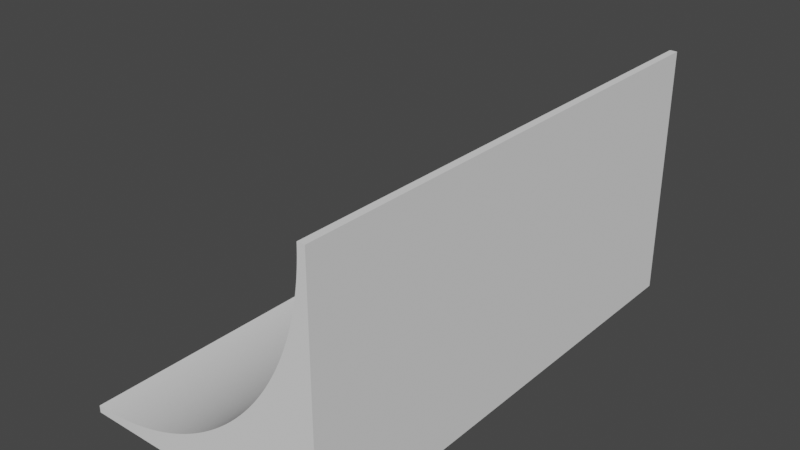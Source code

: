 # Source: QuarterPipe.blend  (saved by Blender 2.92.15; exported with 4.5.12 LTS)
import bpy
from mathutils import Matrix  # noqa: F401  (used for matrix-valued properties, if any)

bpy.ops.wm.read_factory_settings(use_empty=True)
scene = bpy.context.scene
scene.name = 'Scene'

# ---- collections
col_collection = bpy.data.collections.new('Collection'); scene.collection.children.link(col_collection)

# ---- world
world_world = bpy.data.worlds.new('World'); scene.world = world_world
world_world.use_nodes = True; world_world.node_tree.nodes.clear()
_N = world_world.node_tree.nodes; _L = world_world.node_tree.links
n0 = _N.new('ShaderNodeOutputWorld'); n0.name = 'World Output'; n0.location = (300, 300)
n1 = _N.new('ShaderNodeBackground'); n1.name = 'Background'; n1.location = (10, 300)
n1.inputs[0].default_value = (0.05088, 0.05088, 0.05088, 1.0)
_L.new(n1.outputs[0], n0.inputs[0])
n0.is_active_output = True
world_world.color = (0.05088, 0.05088, 0.05088)
world_world.use_sun_shadow = False
world_world.sun_shadow_jitter_overblur = 0.0

# ---- meshes
me_cylinder_001 = bpy.data.meshes.new('Cylinder.001')
me_cylinder_001.from_pydata([(1.029, -0.01227, 1.0), (1.029, -0.01227, -1.0), (0.9999, -0.01227, -1.0), (0.9999, -0.01227, 1.0), (0.9997, -0.02454, -1.0), (0.9997, -0.02454, 1.0), (0.9993, -0.03681, -1.0), (0.9993, -0.03681, 1.0), (0.9988, -0.04907, -1.0), (0.9988, -0.04907, 1.0), (0.9981, -0.06132, -1.0), (0.9981, -0.06132, 1.0), (0.9973, -0.07357, -1.0), (0.9973, -0.07357, 1.0), (0.9963, -0.0858, -1.0), (0.9963, -0.0858, 1.0), (0.9952, -0.09802, -1.0), (0.9952, -0.09802, 1.0), (0.9939, -0.1102, -1.0), (0.9939, -0.1102, 1.0), (0.9925, -0.1224, -1.0), (0.9925, -0.1224, 1.0), (0.9909, -0.1346, -1.0), (0.9909, -0.1346, 1.0), (0.9892, -0.1467, -1.0), (0.9892, -0.1467, 1.0), (0.9873, -0.1589, -1.0), (0.9873, -0.1589, 1.0), (0.9853, -0.171, -1.0), (0.9853, -0.171, 1.0), (0.9831, -0.183, -1.0), (0.9831, -0.183, 1.0), (0.9808, -0.1951, -1.0), (0.9808, -0.1951, 1.0), (0.9783, -0.2071, -1.0), (0.9783, -0.2071, 1.0), (0.9757, -0.2191, -1.0), (0.9757, -0.2191, 1.0), (0.9729, -0.2311, -1.0), (0.9729, -0.2311, 1.0), (0.97, -0.243, -1.0), (0.97, -0.243, 1.0), (0.967, -0.2549, -1.0), (0.967, -0.2549, 1.0), (0.9638, -0.2667, -1.0), (0.9638, -0.2667, 1.0), (0.9604, -0.2785, -1.0), (0.9604, -0.2785, 1.0), (0.9569, -0.2903, -1.0), (0.9569, -0.2903, 1.0), (0.9533, -0.302, -1.0), (0.9533, -0.302, 1.0), (0.9495, -0.3137, -1.0), (0.9495, -0.3137, 1.0), (0.9456, -0.3253, -1.0), (0.9456, -0.3253, 1.0), (0.9415, -0.3369, -1.0), (0.9415, -0.3369, 1.0), (0.9373, -0.3484, -1.0), (0.9373, -0.3484, 1.0), (0.933, -0.3599, -1.0), (0.933, -0.3599, 1.0), (0.9285, -0.3713, -1.0), (0.9285, -0.3713, 1.0), (0.9239, -0.3827, -1.0), (0.9239, -0.3827, 1.0), (0.9191, -0.394, -1.0), (0.9191, -0.394, 1.0), (0.9142, -0.4052, -1.0), (0.9142, -0.4052, 1.0), (0.9092, -0.4164, -1.0), (0.9092, -0.4164, 1.0), (0.904, -0.4276, -1.0), (0.904, -0.4276, 1.0), (0.8987, -0.4386, -1.0), (0.8987, -0.4386, 1.0), (0.8932, -0.4496, -1.0), (0.8932, -0.4496, 1.0), (0.8876, -0.4605, -1.0), (0.8876, -0.4605, 1.0), (0.8819, -0.4714, -1.0), (0.8819, -0.4714, 1.0), (0.8761, -0.4822, -1.0), (0.8761, -0.4822, 1.0), (0.8701, -0.4929, -1.0), (0.8701, -0.4929, 1.0), (0.864, -0.5035, -1.0), (0.864, -0.5035, 1.0), (0.8577, -0.5141, -1.0), (0.8577, -0.5141, 1.0), (0.8514, -0.5246, -1.0), (0.8514, -0.5246, 1.0), (0.8449, -0.535, -1.0), (0.8449, -0.535, 1.0), (0.8382, -0.5453, -1.0), (0.8382, -0.5453, 1.0), (0.8315, -0.5556, -1.0), (0.8315, -0.5556, 1.0), (0.8246, -0.5657, -1.0), (0.8246, -0.5657, 1.0), (0.8176, -0.5758, -1.0), (0.8176, -0.5758, 1.0), (0.8105, -0.5858, -1.0), (0.8105, -0.5858, 1.0), (0.8032, -0.5957, -1.0), (0.8032, -0.5957, 1.0), (0.7958, -0.6055, -1.0), (0.7958, -0.6055, 1.0), (0.7883, -0.6152, -1.0), (0.7883, -0.6152, 1.0), (0.7807, -0.6249, -1.0), (0.7807, -0.6249, 1.0), (0.773, -0.6344, -1.0), (0.773, -0.6344, 1.0), (0.7652, -0.6438, -1.0), (0.7652, -0.6438, 1.0), (0.7572, -0.6532, -1.0), (0.7572, -0.6532, 1.0), (0.7491, -0.6624, -1.0), (0.7491, -0.6624, 1.0), (0.7409, -0.6716, -1.0), (0.7409, -0.6716, 1.0), (0.7327, -0.6806, -1.0), (0.7327, -0.6806, 1.0), (0.7242, -0.6895, -1.0), (0.7242, -0.6895, 1.0), (0.7157, -0.6984, -1.0), (0.7157, -0.6984, 1.0), (0.7071, -0.7071, -1.0), (0.7071, -0.7071, 1.0), (0.6984, -0.7157, -1.0), (0.6984, -0.7157, 1.0), (0.6895, -0.7242, -1.0), (0.6895, -0.7242, 1.0), (0.6806, -0.7327, -1.0), (0.6806, -0.7327, 1.0), (0.6716, -0.741, -1.0), (0.6716, -0.741, 1.0), (0.6624, -0.7491, -1.0), (0.6624, -0.7491, 1.0), (0.6532, -0.7572, -1.0), (0.6532, -0.7572, 1.0), (0.6438, -0.7652, -1.0), (0.6438, -0.7652, 1.0), (0.6344, -0.773, -1.0), (0.6344, -0.773, 1.0), (0.6249, -0.7807, -1.0), (0.6249, -0.7807, 1.0), (0.6152, -0.7883, -1.0), (0.6152, -0.7883, 1.0), (0.6055, -0.7958, -1.0), (0.6055, -0.7958, 1.0), (0.5957, -0.8032, -1.0), (0.5957, -0.8032, 1.0), (0.5858, -0.8105, -1.0), (0.5858, -0.8105, 1.0), (0.5758, -0.8176, -1.0), (0.5758, -0.8176, 1.0), (0.5657, -0.8246, -1.0), (0.5657, -0.8246, 1.0), (0.5556, -0.8315, -1.0), (0.5556, -0.8315, 1.0), (0.5453, -0.8382, -1.0), (0.5453, -0.8382, 1.0), (0.535, -0.8449, -1.0), (0.535, -0.8449, 1.0), (0.5246, -0.8514, -1.0), (0.5246, -0.8514, 1.0), (0.5141, -0.8577, -1.0), (0.5141, -0.8577, 1.0), (0.5035, -0.864, -1.0), (0.5035, -0.864, 1.0), (0.4929, -0.8701, -1.0), (0.4929, -0.8701, 1.0), (0.4822, -0.8761, -1.0), (0.4822, -0.8761, 1.0), (0.4714, -0.8819, -1.0), (0.4714, -0.8819, 1.0), (0.4605, -0.8876, -1.0), (0.4605, -0.8876, 1.0), (0.4496, -0.8932, -1.0), (0.4496, -0.8932, 1.0), (0.4386, -0.8987, -1.0), (0.4386, -0.8987, 1.0), (0.4276, -0.904, -1.0), (0.4276, -0.904, 1.0), (0.4164, -0.9092, -1.0), (0.4164, -0.9092, 1.0), (0.4052, -0.9142, -1.0), (0.4052, -0.9142, 1.0), (0.394, -0.9191, -1.0), (0.394, -0.9191, 1.0), (0.3827, -0.9239, -1.0), (0.3827, -0.9239, 1.0), (0.3713, -0.9285, -1.0), (0.3713, -0.9285, 1.0), (0.3599, -0.933, -1.0), (0.3599, -0.933, 1.0), (0.3484, -0.9373, -1.0), (0.3484, -0.9373, 1.0), (0.3369, -0.9415, -1.0), (0.3369, -0.9415, 1.0), (0.3253, -0.9456, -1.0), (0.3253, -0.9456, 1.0), (0.3137, -0.9495, -1.0), (0.3137, -0.9495, 1.0), (0.302, -0.9533, -1.0), (0.302, -0.9533, 1.0), (0.2903, -0.9569, -1.0), (0.2903, -0.9569, 1.0), (0.2785, -0.9604, -1.0), (0.2785, -0.9604, 1.0), (0.2667, -0.9638, -1.0), (0.2667, -0.9638, 1.0), (0.2549, -0.967, -1.0), (0.2549, -0.967, 1.0), (0.243, -0.97, -1.0), (0.243, -0.97, 1.0), (0.2311, -0.9729, -1.0), (0.2311, -0.9729, 1.0), (0.2191, -0.9757, -1.0), (0.2191, -0.9757, 1.0), (0.2071, -0.9783, -1.0), (0.2071, -0.9783, 1.0), (0.1951, -0.9808, -1.0), (0.1951, -0.9808, 1.0), (0.183, -0.9831, -1.0), (0.183, -0.9831, 1.0), (0.171, -0.9853, -1.0), (0.171, -0.9853, 1.0), (0.1589, -0.9873, -1.0), (0.1589, -0.9873, 1.0), (0.1467, -0.9892, -1.0), (0.1467, -0.9892, 1.0), (0.1346, -0.9909, -1.0), (0.1346, -0.9909, 1.0), (0.1224, -0.9925, -1.0), (0.1224, -0.9925, 1.0), (0.1102, -0.9939, -1.0), (0.1102, -0.9939, 1.0), (0.09801, -0.9952, -1.0), (0.09801, -0.9952, 1.0), (0.08579, -0.9963, -1.0), (0.08579, -0.9963, 1.0), (0.07356, -0.9973, -1.0), (0.07356, -0.9973, 1.0), (0.06132, -0.9981, -1.0), (0.06132, -0.9981, 1.0), (0.04906, -0.9988, -1.0), (0.04906, -0.9988, 1.0), (0.0368, -0.9993, -1.0), (0.0368, -0.9993, 1.0), (0.02454, -0.9997, -1.0), (0.02454, -0.9997, 1.0), (0.01227, -0.9999, -1.0), (0.01227, -0.9999, 1.0), (-5.094e-06, -1.0, -1.0), (-5.094e-06, -1.0, 1.0), (-0.01228, -0.9999, -1.0), (-0.01228, -0.9999, 1.0), (-0.01228, -1.029, -1.0), (1.029, -1.028, 1.0), (1.029, -1.028, -1.0), (-0.01228, -1.029, 1.0)], [], [(3, 0, 1, 2), (2, 4, 5, 3), (4, 6, 7, 5), (6, 8, 9, 7), (8, 10, 11, 9), (10, 12, 13, 11), (12, 14, 15, 13), (14, 16, 17, 15), (16, 18, 19, 17), (18, 20, 21, 19), (20, 22, 23, 21), (22, 24, 25, 23), (24, 26, 27, 25), (26, 28, 29, 27), (28, 30, 31, 29), (30, 32, 33, 31), (32, 34, 35, 33), (34, 36, 37, 35), (36, 38, 39, 37), (38, 40, 41, 39), (40, 42, 43, 41), (42, 44, 45, 43), (44, 46, 47, 45), (46, 48, 49, 47), (48, 50, 51, 49), (50, 52, 53, 51), (52, 54, 55, 53), (54, 56, 57, 55), (56, 58, 59, 57), (58, 60, 61, 59), (60, 62, 63, 61), (62, 64, 65, 63), (64, 66, 67, 65), (66, 68, 69, 67), (68, 70, 71, 69), (70, 72, 73, 71), (72, 74, 75, 73), (74, 76, 77, 75), (76, 78, 79, 77), (78, 80, 81, 79), (80, 82, 83, 81), (82, 84, 85, 83), (84, 86, 87, 85), (86, 88, 89, 87), (88, 90, 91, 89), (90, 92, 93, 91), (92, 94, 95, 93), (94, 96, 97, 95), (96, 98, 99, 97), (98, 100, 101, 99), (100, 102, 103, 101), (102, 104, 105, 103), (104, 106, 107, 105), (106, 108, 109, 107), (108, 110, 111, 109), (110, 112, 113, 111), (112, 114, 115, 113), (114, 116, 117, 115), (116, 118, 119, 117), (118, 120, 121, 119), (120, 122, 123, 121), (122, 124, 125, 123), (124, 126, 127, 125), (126, 128, 129, 127), (128, 130, 131, 129), (130, 132, 133, 131), (132, 134, 135, 133), (134, 136, 137, 135), (136, 138, 139, 137), (138, 140, 141, 139), (140, 142, 143, 141), (142, 144, 145, 143), (144, 146, 147, 145), (146, 148, 149, 147), (148, 150, 151, 149), (150, 152, 153, 151), (152, 154, 155, 153), (154, 156, 157, 155), (156, 158, 159, 157), (158, 160, 161, 159), (160, 162, 163, 161), (162, 164, 165, 163), (164, 166, 167, 165), (166, 168, 169, 167), (168, 170, 171, 169), (170, 172, 173, 171), (172, 174, 175, 173), (174, 176, 177, 175), (176, 178, 179, 177), (178, 180, 181, 179), (180, 182, 183, 181), (182, 184, 185, 183), (184, 186, 187, 185), (186, 188, 189, 187), (188, 190, 191, 189), (190, 192, 193, 191), (192, 194, 195, 193), (194, 196, 197, 195), (196, 198, 199, 197), (198, 200, 201, 199), (200, 202, 203, 201), (202, 204, 205, 203), (204, 206, 207, 205), (206, 208, 209, 207), (208, 210, 211, 209), (210, 212, 213, 211), (212, 214, 215, 213), (214, 216, 217, 215), (216, 218, 219, 217), (218, 220, 221, 219), (220, 222, 223, 221), (222, 224, 225, 223), (224, 226, 227, 225), (226, 228, 229, 227), (228, 230, 231, 229), (230, 232, 233, 231), (232, 234, 235, 233), (234, 236, 237, 235), (236, 238, 239, 237), (238, 240, 241, 239), (240, 242, 243, 241), (242, 244, 245, 243), (244, 246, 247, 245), (246, 248, 249, 247), (248, 250, 251, 249), (250, 252, 253, 251), (252, 254, 255, 253), (254, 256, 257, 255), (256, 258, 259, 257), (0, 261, 262, 1), (258, 260, 263, 259), (260, 262, 261, 263), (3, 5, 7, 9, 11, 13, 15, 17, 19, 21, 23, 25, 27, 29, 31, 33, 35, 37, 39, 41, 43, 45, 47, 49, 51, 53, 55, 57, 59, 61, 63, 65, 67, 69, 71, 73, 75, 77, 79, 81, 83, 85, 87, 89, 91, 93, 95, 97, 99, 101, 103, 105, 107, 109, 111, 113, 115, 117, 119, 121, 123, 125, 127, 129, 131, 133, 135, 137, 139, 141, 143, 145, 147, 149, 151, 153, 155, 157, 159, 161, 163, 165, 167, 169, 171, 173, 175, 177, 179, 181, 183, 185, 187, 189, 191, 193, 195, 197, 199, 201, 203, 205, 207, 209, 211, 213, 215, 217, 219, 221, 223, 225, 227, 229, 231, 233, 235, 237, 239, 241, 243, 245, 247, 249, 251, 253, 255, 257, 259, 263, 261, 0), (1, 262, 260, 258, 256, 254, 252, 250, 248, 246, 244, 242, 240, 238, 236, 234, 232, 230, 228, 226, 224, 222, 220, 218, 216, 214, 212, 210, 208, 206, 204, 202, 200, 198, 196, 194, 192, 190, 188, 186, 184, 182, 180, 178, 176, 174, 172, 170, 168, 166, 164, 162, 160, 158, 156, 154, 152, 150, 148, 146, 144, 142, 140, 138, 136, 134, 132, 130, 128, 126, 124, 122, 120, 118, 116, 114, 112, 110, 108, 106, 104, 102, 100, 98, 96, 94, 92, 90, 88, 86, 84, 82, 80, 78, 76, 74, 72, 70, 68, 66, 64, 62, 60, 58, 56, 54, 52, 50, 48, 46, 44, 42, 40, 38, 36, 34, 32, 30, 28, 26, 24, 22, 20, 18, 16, 14, 12, 10, 8, 6, 4, 2)])
_uv = me_cylinder_001.uv_layers.new(name='UVMap')
_uv.uv.foreach_set('vector', [0.748, 1.0, 0.748, 1.0, 0.748, 0.5, 0.748, 0.5, 0.748, 0.5, 0.7461, 0.5, 0.7461, 1.0, 0.748, 1.0, 0.7461, 0.5, 0.7441, 0.5, 0.7441, 1.0, 0.7461, 1.0, 0.7441, 0.5, 0.7422, 0.5, 0.7422, 1.0, 0.7441, 1.0, 0.7422, 0.5, 0.7402, 0.5, 0.7402, 1.0, 0.7422, 1.0, 0.7402, 0.5, 0.7383, 0.5, 0.7383, 1.0, 0.7402, 1.0, 0.7383, 0.5, 0.7363, 0.5, 0.7363, 1.0, 0.7383, 1.0, 0.7363, 0.5, 0.7344, 0.5, 0.7344, 1.0, 0.7363, 1.0, 0.7344, 0.5, 0.7324, 0.5, 0.7324, 1.0, 0.7344, 1.0, 0.7324, 0.5, 0.7305, 0.5, 0.7305, 1.0, 0.7324, 1.0, 0.7305, 0.5, 0.7285, 0.5, 0.7285, 1.0, 0.7305, 1.0, 0.7285, 0.5, 0.7266, 0.5, 0.7266, 1.0, 0.7285, 1.0, 0.7266, 0.5, 0.7246, 0.5, 0.7246, 1.0, 0.7266, 1.0, 0.7246, 0.5, 0.7227, 0.5, 0.7227, 1.0, 0.7246, 1.0, 0.7227, 0.5, 0.7207, 0.5, 0.7207, 1.0, 0.7227, 1.0, 0.7207, 0.5, 0.7188, 0.5, 0.7188, 1.0, 0.7207, 1.0, 0.7188, 0.5, 0.7168, 0.5, 0.7168, 1.0, 0.7188, 1.0, 0.7168, 0.5, 0.7148, 0.5, 0.7148, 1.0, 0.7168, 1.0, 0.7148, 0.5, 0.7129, 0.5, 0.7129, 1.0, 0.7148, 1.0, 0.7129, 0.5, 0.7109, 0.5, 0.7109, 1.0, 0.7129, 1.0, 0.7109, 0.5, 0.709, 0.5, 0.709, 1.0, 0.7109, 1.0, 0.709, 0.5, 0.707, 0.5, 0.707, 1.0, 0.709, 1.0, 0.707, 0.5, 0.7051, 0.5, 0.7051, 1.0, 0.707, 1.0, 0.7051, 0.5, 0.7031, 0.5, 0.7031, 1.0, 0.7051, 1.0, 0.7031, 0.5, 0.7012, 0.5, 0.7012, 1.0, 0.7031, 1.0, 0.7012, 0.5, 0.6992, 0.5, 0.6992, 1.0, 0.7012, 1.0, 0.6992, 0.5, 0.6973, 0.5, 0.6973, 1.0, 0.6992, 1.0, 0.6973, 0.5, 0.6953, 0.5, 0.6953, 1.0, 0.6973, 1.0, 0.6953, 0.5, 0.6934, 0.5, 0.6934, 1.0, 0.6953, 1.0, 0.6934, 0.5, 0.6914, 0.5, 0.6914, 1.0, 0.6934, 1.0, 0.6914, 0.5, 0.6895, 0.5, 0.6895, 1.0, 0.6914, 1.0, 0.6895, 0.5, 0.6875, 0.5, 0.6875, 1.0, 0.6895, 1.0, 0.6875, 0.5, 0.6855, 0.5, 0.6855, 1.0, 0.6875, 1.0, 0.6855, 0.5, 0.6836, 0.5, 0.6836, 1.0, 0.6855, 1.0, 0.6836, 0.5, 0.6816, 0.5, 0.6816, 1.0, 0.6836, 1.0, 0.6816, 0.5, 0.6797, 0.5, 0.6797, 1.0, 0.6816, 1.0, 0.6797, 0.5, 0.6777, 0.5, 0.6777, 1.0, 0.6797, 1.0, 0.6777, 0.5, 0.6758, 0.5, 0.6758, 1.0, 0.6777, 1.0, 0.6758, 0.5, 0.6738, 0.5, 0.6738, 1.0, 0.6758, 1.0, 0.6738, 0.5, 0.6719, 0.5, 0.6719, 1.0, 0.6738, 1.0, 0.6719, 0.5, 0.6699, 0.5, 0.6699, 1.0, 0.6719, 1.0, 0.6699, 0.5, 0.668, 0.5, 0.668, 1.0, 0.6699, 1.0, 0.668, 0.5, 0.666, 0.5, 0.666, 1.0, 0.668, 1.0, 0.666, 0.5, 0.6641, 0.5, 0.6641, 1.0, 0.666, 1.0, 0.6641, 0.5, 0.6621, 0.5, 0.6621, 1.0, 0.6641, 1.0, 0.6621, 0.5, 0.6602, 0.5, 0.6602, 1.0, 0.6621, 1.0, 0.6602, 0.5, 0.6582, 0.5, 0.6582, 1.0, 0.6602, 1.0, 0.6582, 0.5, 0.6562, 0.5, 0.6562, 1.0, 0.6582, 1.0, 0.6562, 0.5, 0.6543, 0.5, 0.6543, 1.0, 0.6562, 1.0, 0.6543, 0.5, 0.6523, 0.5, 0.6523, 1.0, 0.6543, 1.0, 0.6523, 0.5, 0.6504, 0.5, 0.6504, 1.0, 0.6523, 1.0, 0.6504, 0.5, 0.6484, 0.5, 0.6484, 1.0, 0.6504, 1.0, 0.6484, 0.5, 0.6465, 0.5, 0.6465, 1.0, 0.6484, 1.0, 0.6465, 0.5, 0.6445, 0.5, 0.6445, 1.0, 0.6465, 1.0, 0.6445, 0.5, 0.6426, 0.5, 0.6426, 1.0, 0.6445, 1.0, 0.6426, 0.5, 0.6406, 0.5, 0.6406, 1.0, 0.6426, 1.0, 0.6406, 0.5, 0.6387, 0.5, 0.6387, 1.0, 0.6406, 1.0, 0.6387, 0.5, 0.6367, 0.5, 0.6367, 1.0, 0.6387, 1.0, 0.6367, 0.5, 0.6348, 0.5, 0.6348, 1.0, 0.6367, 1.0, 0.6348, 0.5, 0.6328, 0.5, 0.6328, 1.0, 0.6348, 1.0, 0.6328, 0.5, 0.6309, 0.5, 0.6309, 1.0, 0.6328, 1.0, 0.6309, 0.5, 0.6289, 0.5, 0.6289, 1.0, 0.6309, 1.0, 0.6289, 0.5, 0.627, 0.5, 0.627, 1.0, 0.6289, 1.0, 0.627, 0.5, 0.625, 0.5, 0.625, 1.0, 0.627, 1.0, 0.625, 0.5, 0.623, 0.5, 0.623, 1.0, 0.625, 1.0, 0.623, 0.5, 0.6211, 0.5, 0.6211, 1.0, 0.623, 1.0, 0.6211, 0.5, 0.6191, 0.5, 0.6191, 1.0, 0.6211, 1.0, 0.6191, 0.5, 0.6172, 0.5, 0.6172, 1.0, 0.6191, 1.0, 0.6172, 0.5, 0.6152, 0.5, 0.6152, 1.0, 0.6172, 1.0, 0.6152, 0.5, 0.6133, 0.5, 0.6133, 1.0, 0.6152, 1.0, 0.6133, 0.5, 0.6113, 0.5, 0.6113, 1.0, 0.6133, 1.0, 0.6113, 0.5, 0.6094, 0.5, 0.6094, 1.0, 0.6113, 1.0, 0.6094, 0.5, 0.6074, 0.5, 0.6074, 1.0, 0.6094, 1.0, 0.6074, 0.5, 0.6055, 0.5, 0.6055, 1.0, 0.6074, 1.0, 0.6055, 0.5, 0.6035, 0.5, 0.6035, 1.0, 0.6055, 1.0, 0.6035, 0.5, 0.6016, 0.5, 0.6016, 1.0, 0.6035, 1.0, 0.6016, 0.5, 0.5996, 0.5, 0.5996, 1.0, 0.6016, 1.0, 0.5996, 0.5, 0.5977, 0.5, 0.5977, 1.0, 0.5996, 1.0, 0.5977, 0.5, 0.5957, 0.5, 0.5957, 1.0, 0.5977, 1.0, 0.5957, 0.5, 0.5938, 0.5, 0.5938, 1.0, 0.5957, 1.0, 0.5938, 0.5, 0.5918, 0.5, 0.5918, 1.0, 0.5938, 1.0, 0.5918, 0.5, 0.5898, 0.5, 0.5898, 1.0, 0.5918, 1.0, 0.5898, 0.5, 0.5879, 0.5, 0.5879, 1.0, 0.5898, 1.0, 0.5879, 0.5, 0.5859, 0.5, 0.5859, 1.0, 0.5879, 1.0, 0.5859, 0.5, 0.584, 0.5, 0.584, 1.0, 0.5859, 1.0, 0.584, 0.5, 0.582, 0.5, 0.582, 1.0, 0.584, 1.0, 0.582, 0.5, 0.5801, 0.5, 0.5801, 1.0, 0.582, 1.0, 0.5801, 0.5, 0.5781, 0.5, 0.5781, 1.0, 0.5801, 1.0, 0.5781, 0.5, 0.5762, 0.5, 0.5762, 1.0, 0.5781, 1.0, 0.5762, 0.5, 0.5742, 0.5, 0.5742, 1.0, 0.5762, 1.0, 0.5742, 0.5, 0.5723, 0.5, 0.5723, 1.0, 0.5742, 1.0, 0.5723, 0.5, 0.5703, 0.5, 0.5703, 1.0, 0.5723, 1.0, 0.5703, 0.5, 0.5684, 0.5, 0.5684, 1.0, 0.5703, 1.0, 0.5684, 0.5, 0.5664, 0.5, 0.5664, 1.0, 0.5684, 1.0, 0.5664, 0.5, 0.5645, 0.5, 0.5645, 1.0, 0.5664, 1.0, 0.5645, 0.5, 0.5625, 0.5, 0.5625, 1.0, 0.5645, 1.0, 0.5625, 0.5, 0.5605, 0.5, 0.5605, 1.0, 0.5625, 1.0, 0.5605, 0.5, 0.5586, 0.5, 0.5586, 1.0, 0.5605, 1.0, 0.5586, 0.5, 0.5566, 0.5, 0.5566, 1.0, 0.5586, 1.0, 0.5566, 0.5, 0.5547, 0.5, 0.5547, 1.0, 0.5566, 1.0, 0.5547, 0.5, 0.5527, 0.5, 0.5527, 1.0, 0.5547, 1.0, 0.5527, 0.5, 0.5508, 0.5, 0.5508, 1.0, 0.5527, 1.0, 0.5508, 0.5, 0.5488, 0.5, 0.5488, 1.0, 0.5508, 1.0, 0.5488, 0.5, 0.5469, 0.5, 0.5469, 1.0, 0.5488, 1.0, 0.5469, 0.5, 0.5449, 0.5, 0.5449, 1.0, 0.5469, 1.0, 0.5449, 0.5, 0.543, 0.5, 0.543, 1.0, 0.5449, 1.0, 0.543, 0.5, 0.541, 0.5, 0.541, 1.0, 0.543, 1.0, 0.541, 0.5, 0.5391, 0.5, 0.5391, 1.0, 0.541, 1.0, 0.5391, 0.5, 0.5371, 0.5, 0.5371, 1.0, 0.5391, 1.0, 0.5371, 0.5, 0.5352, 0.5, 0.5352, 1.0, 0.5371, 1.0, 0.5352, 0.5, 0.5332, 0.5, 0.5332, 1.0, 0.5352, 1.0, 0.5332, 0.5, 0.5312, 0.5, 0.5312, 1.0, 0.5332, 1.0, 0.5312, 0.5, 0.5293, 0.5, 0.5293, 1.0, 0.5312, 1.0, 0.5293, 0.5, 0.5273, 0.5, 0.5273, 1.0, 0.5293, 1.0, 0.5273, 0.5, 0.5254, 0.5, 0.5254, 1.0, 0.5273, 1.0, 0.5254, 0.5, 0.5234, 0.5, 0.5234, 1.0, 0.5254, 1.0, 0.5234, 0.5, 0.5215, 0.5, 0.5215, 1.0, 0.5234, 1.0, 0.5215, 0.5, 0.5195, 0.5, 0.5195, 1.0, 0.5215, 1.0, 0.5195, 0.5, 0.5176, 0.5, 0.5176, 1.0, 0.5195, 1.0, 0.5176, 0.5, 0.5156, 0.5, 0.5156, 1.0, 0.5176, 1.0, 0.5156, 0.5, 0.5137, 0.5, 0.5137, 1.0, 0.5156, 1.0, 0.5137, 0.5, 0.5117, 0.5, 0.5117, 1.0, 0.5137, 1.0, 0.5117, 0.5, 0.5098, 0.5, 0.5098, 1.0, 0.5117, 1.0, 0.5098, 0.5, 0.5078, 0.5, 0.5078, 1.0, 0.5098, 1.0, 0.5078, 0.5, 0.5059, 0.5, 0.5059, 1.0, 0.5078, 1.0, 0.5059, 0.5, 0.5039, 0.5, 0.5039, 1.0, 0.5059, 1.0, 0.5039, 0.5, 0.502, 0.5, 0.502, 1.0, 0.5039, 1.0, 0.502, 0.5, 0.5, 0.5, 0.5, 1.0, 0.502, 1.0, 0.5, 0.5, 0.498, 0.5, 0.498, 1.0, 0.5, 1.0, 0.748, 1.0, 0.748, 1.0, 0.748, 0.5, 0.748, 0.5, 0.498, 0.5, 0.498, 0.5, 0.498, 1.0, 0.498, 1.0, 0.498, 0.5, 0.498, 0.5, 0.498, 1.0, 0.498, 1.0, 0.748, 1.0, 0.7461, 1.0, 0.7441, 1.0, 0.7422, 1.0, 0.7402, 1.0, 0.7383, 1.0, 0.7363, 1.0, 0.7344, 1.0, 0.7324, 1.0, 0.7305, 1.0, 0.7285, 1.0, 0.7266, 1.0, 0.7246, 1.0, 0.7227, 1.0, 0.7207, 1.0, 0.7188, 1.0, 0.7168, 1.0, 0.7148, 1.0, 0.7129, 1.0, 0.7109, 1.0, 0.709, 1.0, 0.707, 1.0, 0.7051, 1.0, 0.7031, 1.0, 0.7012, 1.0, 0.6992, 1.0, 0.6973, 1.0, 0.6953, 1.0, 0.6934, 1.0, 0.6914, 1.0, 0.6895, 1.0, 0.6875, 1.0, 0.6855, 1.0, 0.6836, 1.0, 0.6816, 1.0, 0.6797, 1.0, 0.6777, 1.0, 0.6758, 1.0, 0.6738, 1.0, 0.6719, 1.0, 0.6699, 1.0, 0.668, 1.0, 0.666, 1.0, 0.6641, 1.0, 0.6621, 1.0, 0.6602, 1.0, 0.6582, 1.0, 0.6562, 1.0, 0.6543, 1.0, 0.6523, 1.0, 0.6504, 1.0, 0.6484, 1.0, 0.6465, 1.0, 0.6445, 1.0, 0.6426, 1.0, 0.6406, 1.0, 0.6387, 1.0, 0.6367, 1.0, 0.6348, 1.0, 0.6328, 1.0, 0.6309, 1.0, 0.6289, 1.0, 0.627, 1.0, 0.625, 1.0, 0.623, 1.0, 0.6211, 1.0, 0.6191, 1.0, 0.6172, 1.0, 0.6152, 1.0, 0.6133, 1.0, 0.6113, 1.0, 0.6094, 1.0, 0.6074, 1.0, 0.6055, 1.0, 0.6035, 1.0, 0.6016, 1.0, 0.5996, 1.0, 0.5977, 1.0, 0.5957, 1.0, 0.5938, 1.0, 0.5918, 1.0, 0.5898, 1.0, 0.5879, 1.0, 0.5859, 1.0, 0.584, 1.0, 0.582, 1.0, 0.5801, 1.0, 0.5781, 1.0, 0.5762, 1.0, 0.5742, 1.0, 0.5723, 1.0, 0.5703, 1.0, 0.5684, 1.0, 0.5664, 1.0, 0.5645, 1.0, 0.5625, 1.0, 0.5605, 1.0, 0.5586, 1.0, 0.5566, 1.0, 0.5547, 1.0, 0.5527, 1.0, 0.5508, 1.0, 0.5488, 1.0, 0.5469, 1.0, 0.5449, 1.0, 0.543, 1.0, 0.541, 1.0, 0.5391, 1.0, 0.5371, 1.0, 0.5352, 1.0, 0.5332, 1.0, 0.5312, 1.0, 0.5293, 1.0, 0.5273, 1.0, 0.5254, 1.0, 0.5234, 1.0, 0.5215, 1.0, 0.5195, 1.0, 0.5176, 1.0, 0.5156, 1.0, 0.5137, 1.0, 0.5117, 1.0, 0.5098, 1.0, 0.5078, 1.0, 0.5059, 1.0, 0.5039, 1.0, 0.502, 1.0, 0.5, 1.0, 0.498, 1.0, 0.498, 1.0, 0.498, 1.0, 0.748, 1.0, 0.748, 0.5, 0.748, 0.5, 0.498, 0.5, 0.498, 0.5, 0.5, 0.5, 0.502, 0.5, 0.5039, 0.5, 0.5059, 0.5, 0.5078, 0.5, 0.5098, 0.5, 0.5117, 0.5, 0.5137, 0.5, 0.5156, 0.5, 0.5176, 0.5, 0.5195, 0.5, 0.5215, 0.5, 0.5234, 0.5, 0.5254, 0.5, 0.5273, 0.5, 0.5293, 0.5, 0.5312, 0.5, 0.5332, 0.5, 0.5352, 0.5, 0.5371, 0.5, 0.5391, 0.5, 0.541, 0.5, 0.543, 0.5, 0.5449, 0.5, 0.5469, 0.5, 0.5488, 0.5, 0.5508, 0.5, 0.5527, 0.5, 0.5547, 0.5, 0.5566, 0.5, 0.5586, 0.5, 0.5605, 0.5, 0.5625, 0.5, 0.5645, 0.5, 0.5664, 0.5, 0.5684, 0.5, 0.5703, 0.5, 0.5723, 0.5, 0.5742, 0.5, 0.5762, 0.5, 0.5781, 0.5, 0.5801, 0.5, 0.582, 0.5, 0.584, 0.5, 0.5859, 0.5, 0.5879, 0.5, 0.5898, 0.5, 0.5918, 0.5, 0.5938, 0.5, 0.5957, 0.5, 0.5977, 0.5, 0.5996, 0.5, 0.6016, 0.5, 0.6035, 0.5, 0.6055, 0.5, 0.6074, 0.5, 0.6094, 0.5, 0.6113, 0.5, 0.6133, 0.5, 0.6152, 0.5, 0.6172, 0.5, 0.6191, 0.5, 0.6211, 0.5, 0.623, 0.5, 0.625, 0.5, 0.627, 0.5, 0.6289, 0.5, 0.6309, 0.5, 0.6328, 0.5, 0.6348, 0.5, 0.6367, 0.5, 0.6387, 0.5, 0.6406, 0.5, 0.6426, 0.5, 0.6445, 0.5, 0.6465, 0.5, 0.6484, 0.5, 0.6504, 0.5, 0.6523, 0.5, 0.6543, 0.5, 0.6562, 0.5, 0.6582, 0.5, 0.6602, 0.5, 0.6621, 0.5, 0.6641, 0.5, 0.666, 0.5, 0.668, 0.5, 0.6699, 0.5, 0.6719, 0.5, 0.6738, 0.5, 0.6758, 0.5, 0.6777, 0.5, 0.6797, 0.5, 0.6816, 0.5, 0.6836, 0.5, 0.6855, 0.5, 0.6875, 0.5, 0.6895, 0.5, 0.6914, 0.5, 0.6934, 0.5, 0.6953, 0.5, 0.6973, 0.5, 0.6992, 0.5, 0.7012, 0.5, 0.7031, 0.5, 0.7051, 0.5, 0.707, 0.5, 0.709, 0.5, 0.7109, 0.5, 0.7129, 0.5, 0.7148, 0.5, 0.7168, 0.5, 0.7188, 0.5, 0.7207, 0.5, 0.7227, 0.5, 0.7246, 0.5, 0.7266, 0.5, 0.7285, 0.5, 0.7305, 0.5, 0.7324, 0.5, 0.7344, 0.5, 0.7363, 0.5, 0.7383, 0.5, 0.7402, 0.5, 0.7422, 0.5, 0.7441, 0.5, 0.7461, 0.5, 0.748, 0.5])
me_cylinder_001.use_remesh_fix_poles = True
me_cylinder_001.use_remesh_preserve_attributes = False
me_cylinder_001.use_mirror_vertex_groups = False
me_cylinder_001.update()

# ---- objects
ob_cylinder = bpy.data.objects.new('Cylinder', me_cylinder_001)

# ---- transforms, parenting, visibility, modifiers, constraints
ob_cylinder.location = (-0.99, 0.0, 0.0)
ob_cylinder.rotation_euler = (1.571, 0.0, 0.0)
ob_cylinder.lineart.crease_threshold = 0.0

# ---- collection membership
col_collection.objects.link(ob_cylinder)

# ---- scene / render settings (as saved in the file)
scene.frame_start = 1; scene.frame_end = 250; scene.frame_set(1)
scene.render.engine = 'BLENDER_EEVEE_NEXT'
scene.cycles.use_denoising = False
scene.cycles.samples = 128
scene.cycles.sampling_pattern = 'TABULATED_SOBOL'
scene.cycles.use_adaptive_sampling = False
scene.cycles.use_light_tree = False
scene.view_settings.view_transform = 'Filmic'
bpy.context.view_layer.update()

# ---- added for rendering (the .blend has no active camera and no usable light): camera, sun
cam_auto = bpy.data.cameras.new('AutoCamera')
cam_auto.lens = 50.0
cam_auto.sensor_width = 36.0
cam_auto.clip_end = 1000.0
ob_auto_camera = bpy.data.objects.new('AutoCamera', cam_auto)
scene.collection.objects.link(ob_auto_camera)
ob_auto_camera.location = (1.80664, -2.74596, 1.31025)
ob_auto_camera.rotation_euler = (1.09748, -7.21219e-08, 0.694738)
scene.camera = ob_auto_camera
light_auto_sun = bpy.data.lights.new('AutoSun', 'SUN')
light_auto_sun.energy = 3.0
light_auto_sun.angle = 0.0523599
ob_auto_sun = bpy.data.objects.new('AutoSun', light_auto_sun)
scene.collection.objects.link(ob_auto_sun)
ob_auto_sun.rotation_euler = (0.872665, 0.174533, 0.523599)
bpy.context.view_layer.update()
